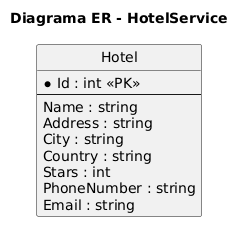

The diagram above was rendered by PlantUML. Its source (embedded in the PNG):
@startuml
hide circle
skinparam linetype ortho
title Diagrama ER - HotelService

entity "Hotel" as Hotel {
  *Id : int <<PK>>
  --
  Name : string
  Address : string
  City : string
  Country : string
  Stars : int
  PhoneNumber : string
  Email : string
}
@enduml